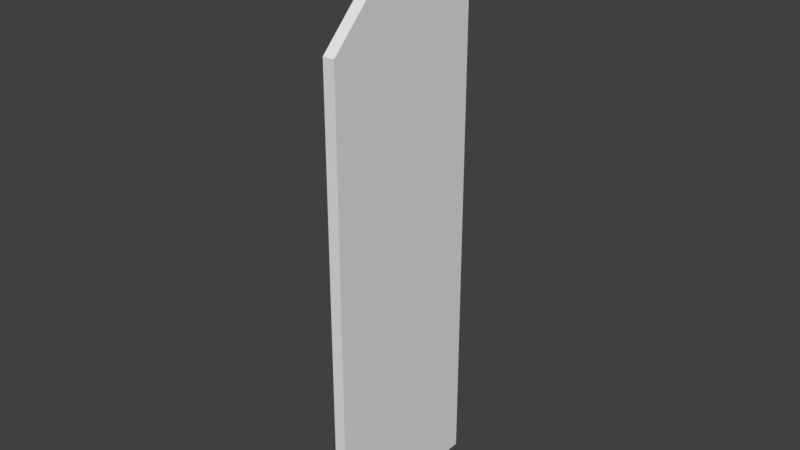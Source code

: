 # Source: MARL_Door_collider_right.blend  (saved by Blender 2.79.0; exported with 4.5.12 LTS)
import bpy
from mathutils import Matrix  # noqa: F401  (used for matrix-valued properties, if any)

bpy.ops.wm.read_factory_settings(use_empty=True)
scene = bpy.context.scene
scene.name = 'Scene'

# ---- collections
col_collection_5 = bpy.data.collections.new('Collection 5'); scene.collection.children.link(col_collection_5)

# ---- world
world_world = bpy.data.worlds.new('World'); scene.world = world_world
world_world.color = (0.05088, 0.05088, 0.05088)
world_world.use_sun_shadow = False
world_world.sun_shadow_jitter_overblur = 0.0
world_world.cycles.sampling_method = 'MANUAL'

# ---- meshes
me_plane_008 = bpy.data.meshes.new('Plane.008')
me_plane_008.from_pydata([(0.0, -1.475, 4.0), (0.0, -0.5, 4.975), (0.0, -0.025, 0.025), (0.0, -0.025, 4.975), (0.0, -1.475, 0.025), (0.1, -1.475, 4.0), (0.1, -0.5, 4.975), (0.1, -0.025, 0.025), (0.1, -0.025, 4.975), (0.1, -1.475, 0.025)], [], [(1, 0, 5, 6), (9, 5, 0, 4), (7, 2, 3, 8), (2, 7, 9, 4), (3, 1, 6, 8), (8, 6, 5, 9, 7), (3, 2, 4, 0, 1)])
_uv = me_plane_008.uv_layers.new(name='UVMap')
_uv.uv.foreach_set('vector', [0.0, 0.0, 0.0, 0.0, 0.0, 0.0, 0.0, 0.0, 0.0, 0.0, 0.0, 0.0, 0.0, 0.0, 0.0, 0.0, 0.0, 0.0, 0.0, 0.0, 0.0, 0.0, 0.0, 0.0, 0.0, 0.0, 0.0, 0.0, 0.0, 0.0, 0.0, 0.0, 0.0, 0.0, 0.0, 0.0, 0.0, 0.0, 0.0, 0.0, 0.0, 0.0, 0.0, 0.0, 0.0, 0.0, 0.0, 0.0, 0.0, 0.0, 0.0, 0.0, 0.0, 0.0, 0.0, 0.0, 0.0, 0.0, 0.0, 0.0])
me_plane_008.use_remesh_preserve_volume = False
me_plane_008.use_remesh_preserve_attributes = False
me_plane_008.use_mirror_vertex_groups = False
me_plane_008.update()

# ---- objects
ob_right = bpy.data.objects.new('Right', me_plane_008)

# ---- transforms, parenting, visibility, modifiers, constraints
ob_right.location = (0.0, 0.0, 0.0)
ob_right.lineart.crease_threshold = 0.0

# ---- collection membership
col_collection_5.objects.link(ob_right)

# ---- scene / render settings (as saved in the file)
scene.frame_start = 1; scene.frame_end = 250; scene.frame_set(1)
scene.render.engine = 'BLENDER_EEVEE_NEXT'
scene.render.resolution_percentage = 50
scene.render.dither_intensity = 0.0
scene.cycles.use_denoising = False
scene.cycles.samples = 128
scene.cycles.sampling_pattern = 'TABULATED_SOBOL'
scene.cycles.use_adaptive_sampling = False
scene.cycles.use_light_tree = False
scene.cycles.blur_glossy = 0.0
scene.cycles.sample_clamp_indirect = 0.0
scene.view_settings.view_transform = 'Standard'
bpy.context.view_layer.update()

# ---- added for rendering (the .blend has no active camera and no usable light): camera, sun
cam_auto = bpy.data.cameras.new('AutoCamera')
cam_auto.lens = 50.0
cam_auto.sensor_width = 36.0
cam_auto.clip_end = 1000.0
ob_auto_camera = bpy.data.objects.new('AutoCamera', cam_auto)
scene.collection.objects.link(ob_auto_camera)
ob_auto_camera.location = (4.82321, -6.47785, 6.31857)
ob_auto_camera.rotation_euler = (1.09748, -7.21219e-08, 0.694738)
scene.camera = ob_auto_camera
light_auto_sun = bpy.data.lights.new('AutoSun', 'SUN')
light_auto_sun.energy = 3.0
light_auto_sun.angle = 0.0523599
ob_auto_sun = bpy.data.objects.new('AutoSun', light_auto_sun)
scene.collection.objects.link(ob_auto_sun)
ob_auto_sun.rotation_euler = (0.872665, 0.174533, 0.523599)
bpy.context.view_layer.update()
